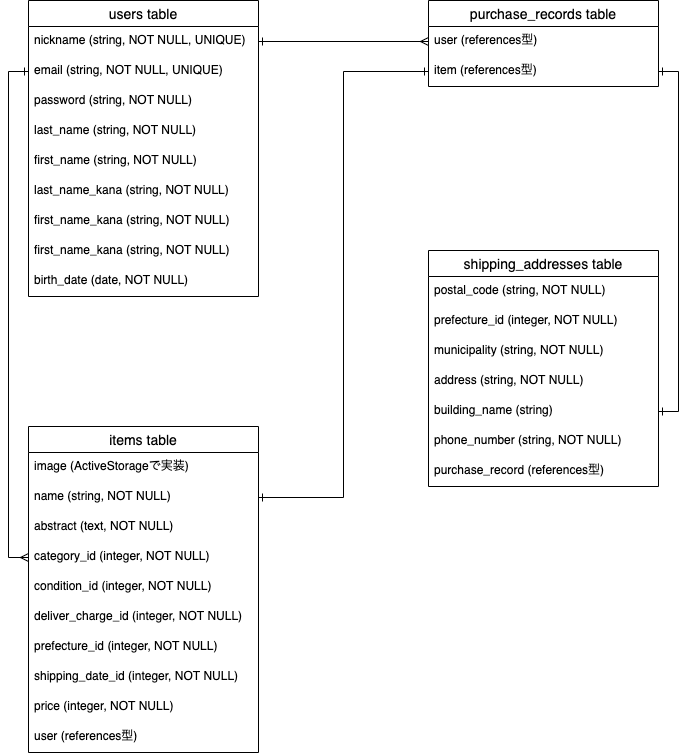

The diagram above was exported from draw.io. Its source (the exported page's mxGraphModel, read from the mxfile embedded in the PNG):
<mxGraphModel dx="968" dy="635" grid="1" gridSize="10" guides="1" tooltips="1" connect="1" arrows="1" fold="1" page="1" pageScale="1" pageWidth="827" pageHeight="1169" math="0" shadow="0">
  <root>
    <mxCell id="0" />
    <mxCell id="1" parent="0" />
    <mxCell id="40" value="users table" style="swimlane;fontStyle=0;childLayout=stackLayout;horizontal=1;startSize=26;horizontalStack=0;resizeParent=1;resizeParentMax=0;resizeLast=0;collapsible=1;marginBottom=0;align=center;fontSize=14;" vertex="1" parent="1">
      <mxGeometry x="90" y="60" width="230" height="296" as="geometry" />
    </mxCell>
    <mxCell id="41" value="nickname (string, NOT NULL, UNIQUE)" style="text;strokeColor=none;fillColor=none;spacingLeft=4;spacingRight=4;overflow=hidden;rotatable=0;points=[[0,0.5],[1,0.5]];portConstraint=eastwest;fontSize=12;" vertex="1" parent="40">
      <mxGeometry y="26" width="230" height="30" as="geometry" />
    </mxCell>
    <mxCell id="42" value="email (string, NOT NULL, UNIQUE)" style="text;strokeColor=none;fillColor=none;spacingLeft=4;spacingRight=4;overflow=hidden;rotatable=0;points=[[0,0.5],[1,0.5]];portConstraint=eastwest;fontSize=12;" vertex="1" parent="40">
      <mxGeometry y="56" width="230" height="30" as="geometry" />
    </mxCell>
    <mxCell id="43" value="password (string, NOT NULL)" style="text;strokeColor=none;fillColor=none;spacingLeft=4;spacingRight=4;overflow=hidden;rotatable=0;points=[[0,0.5],[1,0.5]];portConstraint=eastwest;fontSize=12;" vertex="1" parent="40">
      <mxGeometry y="86" width="230" height="30" as="geometry" />
    </mxCell>
    <mxCell id="44" value="last_name (string, NOT NULL)" style="text;strokeColor=none;fillColor=none;spacingLeft=4;spacingRight=4;overflow=hidden;rotatable=0;points=[[0,0.5],[1,0.5]];portConstraint=eastwest;fontSize=12;" vertex="1" parent="40">
      <mxGeometry y="116" width="230" height="30" as="geometry" />
    </mxCell>
    <mxCell id="45" value="first_name (string, NOT NULL)" style="text;strokeColor=none;fillColor=none;spacingLeft=4;spacingRight=4;overflow=hidden;rotatable=0;points=[[0,0.5],[1,0.5]];portConstraint=eastwest;fontSize=12;" vertex="1" parent="40">
      <mxGeometry y="146" width="230" height="30" as="geometry" />
    </mxCell>
    <mxCell id="46" value="last_name_kana (string, NOT NULL)" style="text;strokeColor=none;fillColor=none;spacingLeft=4;spacingRight=4;overflow=hidden;rotatable=0;points=[[0,0.5],[1,0.5]];portConstraint=eastwest;fontSize=12;" vertex="1" parent="40">
      <mxGeometry y="176" width="230" height="30" as="geometry" />
    </mxCell>
    <mxCell id="47" value="first_name_kana (string, NOT NULL)" style="text;strokeColor=none;fillColor=none;spacingLeft=4;spacingRight=4;overflow=hidden;rotatable=0;points=[[0,0.5],[1,0.5]];portConstraint=eastwest;fontSize=12;" vertex="1" parent="40">
      <mxGeometry y="206" width="230" height="30" as="geometry" />
    </mxCell>
    <mxCell id="48" value="first_name_kana (string, NOT NULL)" style="text;strokeColor=none;fillColor=none;spacingLeft=4;spacingRight=4;overflow=hidden;rotatable=0;points=[[0,0.5],[1,0.5]];portConstraint=eastwest;fontSize=12;" vertex="1" parent="40">
      <mxGeometry y="236" width="230" height="30" as="geometry" />
    </mxCell>
    <mxCell id="49" value="birth_date (date, NOT NULL)" style="text;strokeColor=none;fillColor=none;spacingLeft=4;spacingRight=4;overflow=hidden;rotatable=0;points=[[0,0.5],[1,0.5]];portConstraint=eastwest;fontSize=12;" vertex="1" parent="40">
      <mxGeometry y="266" width="230" height="30" as="geometry" />
    </mxCell>
    <mxCell id="52" value="purchase_records table" style="swimlane;fontStyle=0;childLayout=stackLayout;horizontal=1;startSize=26;horizontalStack=0;resizeParent=1;resizeParentMax=0;resizeLast=0;collapsible=1;marginBottom=0;align=center;fontSize=14;" vertex="1" parent="1">
      <mxGeometry x="490" y="60" width="230" height="86" as="geometry" />
    </mxCell>
    <mxCell id="53" value="user (references型)" style="text;strokeColor=none;fillColor=none;spacingLeft=4;spacingRight=4;overflow=hidden;rotatable=0;points=[[0,0.5],[1,0.5]];portConstraint=eastwest;fontSize=12;" vertex="1" parent="52">
      <mxGeometry y="26" width="230" height="30" as="geometry" />
    </mxCell>
    <mxCell id="54" value="item (references型)" style="text;strokeColor=none;fillColor=none;spacingLeft=4;spacingRight=4;overflow=hidden;rotatable=0;points=[[0,0.5],[1,0.5]];portConstraint=eastwest;fontSize=12;" vertex="1" parent="52">
      <mxGeometry y="56" width="230" height="30" as="geometry" />
    </mxCell>
    <mxCell id="56" style="edgeStyle=orthogonalEdgeStyle;rounded=0;orthogonalLoop=1;jettySize=auto;html=1;exitX=0;exitY=0.5;exitDx=0;exitDy=0;entryX=0;entryY=0.5;entryDx=0;entryDy=0;endArrow=ERmany;endFill=0;startArrow=ERone;startFill=0;" edge="1" parent="1" source="42" target="63">
      <mxGeometry relative="1" as="geometry">
        <mxPoint x="40" y="410" as="targetPoint" />
      </mxGeometry>
    </mxCell>
    <mxCell id="57" style="edgeStyle=orthogonalEdgeStyle;rounded=0;orthogonalLoop=1;jettySize=auto;html=1;exitX=1;exitY=0.5;exitDx=0;exitDy=0;endArrow=ERone;endFill=0;startArrow=ERone;startFill=0;entryX=0;entryY=0.5;entryDx=0;entryDy=0;" edge="1" parent="1" source="61" target="54">
      <mxGeometry relative="1" as="geometry">
        <mxPoint x="430" y="161" as="targetPoint" />
      </mxGeometry>
    </mxCell>
    <mxCell id="59" value="items table" style="swimlane;fontStyle=0;childLayout=stackLayout;horizontal=1;startSize=26;horizontalStack=0;resizeParent=1;resizeParentMax=0;resizeLast=0;collapsible=1;marginBottom=0;align=center;fontSize=14;" vertex="1" parent="1">
      <mxGeometry x="90" y="486" width="230" height="326" as="geometry" />
    </mxCell>
    <mxCell id="60" value="image (ActiveStorageで実装)" style="text;strokeColor=none;fillColor=none;spacingLeft=4;spacingRight=4;overflow=hidden;rotatable=0;points=[[0,0.5],[1,0.5]];portConstraint=eastwest;fontSize=12;" vertex="1" parent="59">
      <mxGeometry y="26" width="230" height="30" as="geometry" />
    </mxCell>
    <mxCell id="61" value="name (string, NOT NULL)" style="text;strokeColor=none;fillColor=none;spacingLeft=4;spacingRight=4;overflow=hidden;rotatable=0;points=[[0,0.5],[1,0.5]];portConstraint=eastwest;fontSize=12;" vertex="1" parent="59">
      <mxGeometry y="56" width="230" height="30" as="geometry" />
    </mxCell>
    <mxCell id="62" value="abstract (text, NOT NULL)" style="text;strokeColor=none;fillColor=none;spacingLeft=4;spacingRight=4;overflow=hidden;rotatable=0;points=[[0,0.5],[1,0.5]];portConstraint=eastwest;fontSize=12;" vertex="1" parent="59">
      <mxGeometry y="86" width="230" height="30" as="geometry" />
    </mxCell>
    <mxCell id="63" value="category_id (integer, NOT NULL)" style="text;strokeColor=none;fillColor=none;spacingLeft=4;spacingRight=4;overflow=hidden;rotatable=0;points=[[0,0.5],[1,0.5]];portConstraint=eastwest;fontSize=12;" vertex="1" parent="59">
      <mxGeometry y="116" width="230" height="30" as="geometry" />
    </mxCell>
    <mxCell id="64" value="condition_id (integer, NOT NULL)" style="text;strokeColor=none;fillColor=none;spacingLeft=4;spacingRight=4;overflow=hidden;rotatable=0;points=[[0,0.5],[1,0.5]];portConstraint=eastwest;fontSize=12;" vertex="1" parent="59">
      <mxGeometry y="146" width="230" height="30" as="geometry" />
    </mxCell>
    <mxCell id="65" value="deliver_charge_id (integer, NOT NULL)" style="text;strokeColor=none;fillColor=none;spacingLeft=4;spacingRight=4;overflow=hidden;rotatable=0;points=[[0,0.5],[1,0.5]];portConstraint=eastwest;fontSize=12;" vertex="1" parent="59">
      <mxGeometry y="176" width="230" height="30" as="geometry" />
    </mxCell>
    <mxCell id="66" value="prefecture_id (integer, NOT NULL)" style="text;strokeColor=none;fillColor=none;spacingLeft=4;spacingRight=4;overflow=hidden;rotatable=0;points=[[0,0.5],[1,0.5]];portConstraint=eastwest;fontSize=12;" vertex="1" parent="59">
      <mxGeometry y="206" width="230" height="30" as="geometry" />
    </mxCell>
    <mxCell id="67" value="shipping_date_id (integer, NOT NULL)" style="text;strokeColor=none;fillColor=none;spacingLeft=4;spacingRight=4;overflow=hidden;rotatable=0;points=[[0,0.5],[1,0.5]];portConstraint=eastwest;fontSize=12;" vertex="1" parent="59">
      <mxGeometry y="236" width="230" height="30" as="geometry" />
    </mxCell>
    <mxCell id="68" value="price (integer, NOT NULL)" style="text;strokeColor=none;fillColor=none;spacingLeft=4;spacingRight=4;overflow=hidden;rotatable=0;points=[[0,0.5],[1,0.5]];portConstraint=eastwest;fontSize=12;" vertex="1" parent="59">
      <mxGeometry y="266" width="230" height="30" as="geometry" />
    </mxCell>
    <mxCell id="69" value="user (references型)" style="text;strokeColor=none;fillColor=none;spacingLeft=4;spacingRight=4;overflow=hidden;rotatable=0;points=[[0,0.5],[1,0.5]];portConstraint=eastwest;fontSize=12;" vertex="1" parent="59">
      <mxGeometry y="296" width="230" height="30" as="geometry" />
    </mxCell>
    <mxCell id="70" value="shipping_addresses table" style="swimlane;fontStyle=0;childLayout=stackLayout;horizontal=1;startSize=26;horizontalStack=0;resizeParent=1;resizeParentMax=0;resizeLast=0;collapsible=1;marginBottom=0;align=center;fontSize=14;" vertex="1" parent="1">
      <mxGeometry x="490" y="310" width="230" height="236" as="geometry" />
    </mxCell>
    <mxCell id="71" value="postal_code (string, NOT NULL)" style="text;strokeColor=none;fillColor=none;spacingLeft=4;spacingRight=4;overflow=hidden;rotatable=0;points=[[0,0.5],[1,0.5]];portConstraint=eastwest;fontSize=12;" vertex="1" parent="70">
      <mxGeometry y="26" width="230" height="30" as="geometry" />
    </mxCell>
    <mxCell id="72" value="prefecture_id (integer, NOT NULL)" style="text;strokeColor=none;fillColor=none;spacingLeft=4;spacingRight=4;overflow=hidden;rotatable=0;points=[[0,0.5],[1,0.5]];portConstraint=eastwest;fontSize=12;" vertex="1" parent="70">
      <mxGeometry y="56" width="230" height="30" as="geometry" />
    </mxCell>
    <mxCell id="73" value="municipality (string, NOT NULL)" style="text;strokeColor=none;fillColor=none;spacingLeft=4;spacingRight=4;overflow=hidden;rotatable=0;points=[[0,0.5],[1,0.5]];portConstraint=eastwest;fontSize=12;" vertex="1" parent="70">
      <mxGeometry y="86" width="230" height="30" as="geometry" />
    </mxCell>
    <mxCell id="74" value="address (string, NOT NULL)" style="text;strokeColor=none;fillColor=none;spacingLeft=4;spacingRight=4;overflow=hidden;rotatable=0;points=[[0,0.5],[1,0.5]];portConstraint=eastwest;fontSize=12;" vertex="1" parent="70">
      <mxGeometry y="116" width="230" height="30" as="geometry" />
    </mxCell>
    <mxCell id="75" value="building_name (string)" style="text;strokeColor=none;fillColor=none;spacingLeft=4;spacingRight=4;overflow=hidden;rotatable=0;points=[[0,0.5],[1,0.5]];portConstraint=eastwest;fontSize=12;" vertex="1" parent="70">
      <mxGeometry y="146" width="230" height="30" as="geometry" />
    </mxCell>
    <mxCell id="76" value="phone_number (string, NOT NULL)" style="text;strokeColor=none;fillColor=none;spacingLeft=4;spacingRight=4;overflow=hidden;rotatable=0;points=[[0,0.5],[1,0.5]];portConstraint=eastwest;fontSize=12;" vertex="1" parent="70">
      <mxGeometry y="176" width="230" height="30" as="geometry" />
    </mxCell>
    <mxCell id="77" value="purchase_record (references型)" style="text;strokeColor=none;fillColor=none;spacingLeft=4;spacingRight=4;overflow=hidden;rotatable=0;points=[[0,0.5],[1,0.5]];portConstraint=eastwest;fontSize=12;" vertex="1" parent="70">
      <mxGeometry y="206" width="230" height="30" as="geometry" />
    </mxCell>
    <mxCell id="78" style="edgeStyle=orthogonalEdgeStyle;rounded=0;orthogonalLoop=1;jettySize=auto;html=1;exitX=1;exitY=0.5;exitDx=0;exitDy=0;entryX=1;entryY=0.5;entryDx=0;entryDy=0;startArrow=ERone;startFill=0;endArrow=ERone;endFill=0;" edge="1" parent="1" source="54" target="75">
      <mxGeometry relative="1" as="geometry" />
    </mxCell>
    <mxCell id="79" style="edgeStyle=orthogonalEdgeStyle;rounded=0;orthogonalLoop=1;jettySize=auto;html=1;exitX=1;exitY=0.5;exitDx=0;exitDy=0;entryX=0;entryY=0.5;entryDx=0;entryDy=0;endArrow=ERmany;endFill=0;startArrow=ERone;startFill=0;" edge="1" parent="1" source="41" target="53">
      <mxGeometry relative="1" as="geometry" />
    </mxCell>
  </root>
</mxGraphModel>